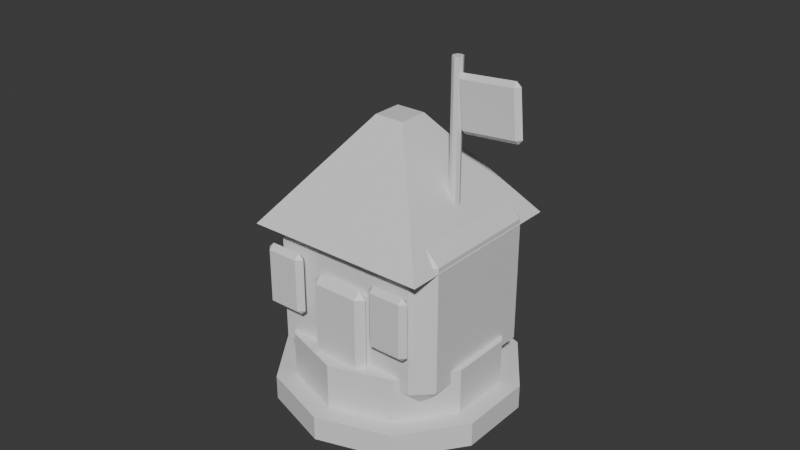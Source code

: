 # Source: Barracks_L1.blend  (saved by Blender 5.1.30; exported with 4.5.12 LTS)
import bpy
from mathutils import Matrix  # noqa: F401  (used for matrix-valued properties, if any)

bpy.ops.wm.read_factory_settings(use_empty=True)
scene = bpy.context.scene
scene.name = 'Scene'

# ---- collections
col_collection = bpy.data.collections.new('Collection'); scene.collection.children.link(col_collection)

# ---- materials (node trees are filled in below, after node groups)
mat_dc_stone = bpy.data.materials.new('DC_Stone')
mat_dc_stone.diffuse_color = (0.541, 0.588, 0.639, 1.0)
mat_dc_stone.roughness = 0.82
mat_dc_defender = bpy.data.materials.new('DC_Defender')
mat_dc_defender.diffuse_color = (0.114, 0.435, 0.82, 1.0)
mat_dc_defender.roughness = 0.82
mat_dc_dark = bpy.data.materials.new('DC_Dark')
mat_dc_dark.diffuse_color = (0.055, 0.066, 0.078, 1.0)
mat_dc_dark.roughness = 0.82

# ---- material node trees
mat_dc_stone.use_nodes = True; mat_dc_stone.node_tree.nodes.clear()
_N = mat_dc_stone.node_tree.nodes; _L = mat_dc_stone.node_tree.links
n0 = _N.new('ShaderNodeBsdfPrincipled'); n0.name = 'Principled BSDF'; n0.location = (-200, 100)
n1 = _N.new('ShaderNodeOutputMaterial'); n1.name = 'Material Output'; n1.location = (200, 100)
_L.new(n0.outputs[0], n1.inputs[0])
n1.is_active_output = True
mat_dc_defender.use_nodes = True; mat_dc_defender.node_tree.nodes.clear()
_N = mat_dc_defender.node_tree.nodes; _L = mat_dc_defender.node_tree.links
n0 = _N.new('ShaderNodeBsdfPrincipled'); n0.name = 'Principled BSDF'; n0.location = (-200, 100)
n1 = _N.new('ShaderNodeOutputMaterial'); n1.name = 'Material Output'; n1.location = (200, 100)
_L.new(n0.outputs[0], n1.inputs[0])
n1.is_active_output = True
mat_dc_dark.use_nodes = True; mat_dc_dark.node_tree.nodes.clear()
_N = mat_dc_dark.node_tree.nodes; _L = mat_dc_dark.node_tree.links
n0 = _N.new('ShaderNodeBsdfPrincipled'); n0.name = 'Principled BSDF'; n0.location = (-200, 100)
n1 = _N.new('ShaderNodeOutputMaterial'); n1.name = 'Material Output'; n1.location = (200, 100)
_L.new(n0.outputs[0], n1.inputs[0])
n1.is_active_output = True

# ---- world
world_world = bpy.data.worlds.new('World'); scene.world = world_world
world_world.use_nodes = True; world_world.node_tree.nodes.clear()
_N = world_world.node_tree.nodes; _L = world_world.node_tree.links
n0 = _N.new('ShaderNodeOutputWorld'); n0.name = 'World Output'; n0.location = (200, 100)
n1 = _N.new('ShaderNodeBackground'); n1.name = 'Background'; n1.location = (-200, 100)
n1.inputs[0].default_value = (0.05088, 0.05088, 0.05088, 1.0)
_L.new(n1.outputs[0], n0.inputs[0])
n0.is_active_output = True
world_world.color = (0.05088, 0.05088, 0.05088)
world_world.sun_shadow_jitter_overblur = 0.0

# ---- meshes
me_towerbase_mesh = bpy.data.meshes.new('TowerBase_Mesh')
me_towerbase_mesh.from_pydata([(0.0, 0.58, -0.21), (0.0, 0.58, 0.21), (0.3409, 0.4692, -0.21), (0.3409, 0.4692, 0.21), (0.5516, 0.1792, -0.21), (0.5516, 0.1792, 0.21), (0.5516, -0.1792, -0.21), (0.5516, -0.1792, 0.21), (0.3409, -0.4692, -0.21), (0.3409, -0.4692, 0.21), (0.0, -0.58, -0.21), (0.0, -0.58, 0.21), (-0.3409, -0.4692, -0.21), (-0.3409, -0.4692, 0.21), (-0.5516, -0.1792, -0.21), (-0.5516, -0.1792, 0.21), (-0.5516, 0.1792, -0.21), (-0.5516, 0.1792, 0.21), (-0.3409, 0.4692, -0.21), (-0.3409, 0.4692, 0.21)], [], [(0, 1, 3, 2), (2, 3, 5, 4), (4, 5, 7, 6), (6, 7, 9, 8), (8, 9, 11, 10), (10, 11, 13, 12), (12, 13, 15, 14), (14, 15, 17, 16), (3, 1, 19, 17, 15, 13, 11, 9, 7, 5), (16, 17, 19, 18), (18, 19, 1, 0), (0, 2, 4, 6, 8, 10, 12, 14, 16, 18)])
_uv = me_towerbase_mesh.uv_layers.new(name='UVMap')
_uv.uv.foreach_set('vector', [1.0, 0.5, 1.0, 1.0, 0.9, 1.0, 0.9, 0.5, 0.9, 0.5, 0.9, 1.0, 0.8, 1.0, 0.8, 0.5, 0.8, 0.5, 0.8, 1.0, 0.7, 1.0, 0.7, 0.5, 0.7, 0.5, 0.7, 1.0, 0.6, 1.0, 0.6, 0.5, 0.6, 0.5, 0.6, 1.0, 0.5, 1.0, 0.5, 0.5, 0.5, 0.5, 0.5, 1.0, 0.4, 1.0, 0.4, 0.5, 0.4, 0.5, 0.4, 1.0, 0.3, 1.0, 0.3, 0.5, 0.3, 0.5, 0.3, 1.0, 0.2, 1.0, 0.2, 0.5, 0.3911, 0.4442, 0.25, 0.49, 0.1089, 0.4442, 0.02175, 0.3242, 0.02175, 0.1758, 0.1089, 0.05584, 0.25, 0.01, 0.3911, 0.05584, 0.4783, 0.1758, 0.4783, 0.3242, 0.2, 0.5, 0.2, 1.0, 0.1, 1.0, 0.1, 0.5, 0.1, 0.5, 0.1, 1.0, -7.451e-08, 1.0, -7.451e-08, 0.5, 0.75, 0.49, 0.8911, 0.4442, 0.9783, 0.3242, 0.9783, 0.1758, 0.8911, 0.05584, 0.75, 0.01, 0.6089, 0.05584, 0.5217, 0.1758, 0.5217, 0.3242, 0.6089, 0.4442])
me_towerbase_mesh.materials.append(mat_dc_stone)
me_towerbase_mesh.update()
me_towerfoundation_mesh = bpy.data.meshes.new('TowerFoundation_Mesh')
me_towerfoundation_mesh.from_pydata([(0.0, 0.69, -0.07), (0.0, 0.69, 0.07), (0.4056, 0.5582, -0.07), (0.4056, 0.5582, 0.07), (0.6562, 0.2132, -0.07), (0.6562, 0.2132, 0.07), (0.6562, -0.2132, -0.07), (0.6562, -0.2132, 0.07), (0.4056, -0.5582, -0.07), (0.4056, -0.5582, 0.07), (0.0, -0.69, -0.07), (0.0, -0.69, 0.07), (-0.4056, -0.5582, -0.07), (-0.4056, -0.5582, 0.07), (-0.6562, -0.2132, -0.07), (-0.6562, -0.2132, 0.07), (-0.6562, 0.2132, -0.07), (-0.6562, 0.2132, 0.07), (-0.4056, 0.5582, -0.07), (-0.4056, 0.5582, 0.07)], [], [(0, 1, 3, 2), (2, 3, 5, 4), (4, 5, 7, 6), (6, 7, 9, 8), (8, 9, 11, 10), (10, 11, 13, 12), (12, 13, 15, 14), (14, 15, 17, 16), (3, 1, 19, 17, 15, 13, 11, 9, 7, 5), (16, 17, 19, 18), (18, 19, 1, 0), (0, 2, 4, 6, 8, 10, 12, 14, 16, 18)])
_uv = me_towerfoundation_mesh.uv_layers.new(name='UVMap')
_uv.uv.foreach_set('vector', [1.0, 0.5, 1.0, 1.0, 0.9, 1.0, 0.9, 0.5, 0.9, 0.5, 0.9, 1.0, 0.8, 1.0, 0.8, 0.5, 0.8, 0.5, 0.8, 1.0, 0.7, 1.0, 0.7, 0.5, 0.7, 0.5, 0.7, 1.0, 0.6, 1.0, 0.6, 0.5, 0.6, 0.5, 0.6, 1.0, 0.5, 1.0, 0.5, 0.5, 0.5, 0.5, 0.5, 1.0, 0.4, 1.0, 0.4, 0.5, 0.4, 0.5, 0.4, 1.0, 0.3, 1.0, 0.3, 0.5, 0.3, 0.5, 0.3, 1.0, 0.2, 1.0, 0.2, 0.5, 0.3911, 0.4442, 0.25, 0.49, 0.1089, 0.4442, 0.02175, 0.3242, 0.02175, 0.1758, 0.1089, 0.05584, 0.25, 0.01, 0.3911, 0.05584, 0.4783, 0.1758, 0.4783, 0.3242, 0.2, 0.5, 0.2, 1.0, 0.1, 1.0, 0.1, 0.5, 0.1, 0.5, 0.1, 1.0, -7.451e-08, 1.0, -7.451e-08, 0.5, 0.75, 0.49, 0.8911, 0.4442, 0.9783, 0.3242, 0.9783, 0.1758, 0.8911, 0.05584, 0.75, 0.01, 0.6089, 0.05584, 0.5217, 0.1758, 0.5217, 0.3242, 0.6089, 0.4442])
me_towerfoundation_mesh.materials.append(mat_dc_stone)
me_towerfoundation_mesh.update()
me_barrackshall_mesh = bpy.data.meshes.new('BarracksHall_Mesh')
me_barrackshall_mesh.from_pydata([(-0.42, -0.34, -0.46), (-0.42, -0.44, -0.36), (-0.52, -0.34, -0.36), (-0.42, -0.44, 0.36), (-0.42, -0.34, 0.46), (-0.52, -0.34, 0.36), (-0.42, 0.34, -0.46), (-0.52, 0.34, -0.36), (-0.42, 0.44, -0.36), (-0.42, 0.34, 0.46), (-0.42, 0.44, 0.36), (-0.52, 0.34, 0.36), (0.42, -0.34, -0.46), (0.52, -0.34, -0.36), (0.42, -0.44, -0.36), (0.42, -0.34, 0.46), (0.42, -0.44, 0.36), (0.52, -0.34, 0.36), (0.42, 0.34, -0.46), (0.42, 0.44, -0.36), (0.52, 0.34, -0.36), (0.42, 0.34, 0.46), (0.52, 0.34, 0.36), (0.42, 0.44, 0.36)], [], [(0, 1, 2), (3, 4, 5), (6, 7, 8), (9, 10, 11), (12, 13, 14), (15, 16, 17), (18, 19, 20), (21, 22, 23), (6, 0, 2, 7), (1, 3, 5, 2), (4, 9, 11, 5), (10, 8, 7, 11), (18, 6, 8, 19), (9, 21, 23, 10), (22, 20, 19, 23), (12, 18, 20, 13), (21, 15, 17, 22), (16, 14, 13, 17), (0, 12, 14, 1), (15, 4, 3, 16), (6, 18, 12, 0), (2, 5, 11, 7), (14, 16, 3, 1), (21, 9, 4, 15), (8, 10, 23, 19), (20, 22, 17, 13)])
_uv = me_barrackshall_mesh.uv_layers.new(name='UVMap')
_uv.uv.foreach_set('vector', [0.149, 0.7216, 0.149, 0.75, 0.125, 0.7216, 0.5978, 0.0, 0.625, 0.02841, 0.5978, 0.02841, 0.149, 0.5284, 0.125, 0.5284, 0.149, 0.5, 0.625, 0.2391, 0.5978, 0.268, 0.5978, 0.2216, 0.351, 0.7216, 0.3954, 0.7216, 0.3766, 0.762, 0.637, 0.7478, 0.5978, 0.774, 0.5978, 0.7287, 0.351, 0.5284, 0.3766, 0.488, 0.3954, 0.5284, 0.637, 0.5022, 0.5978, 0.5213, 0.5978, 0.476, 0.149, 0.5284, 0.149, 0.7216, 0.125, 0.7216, 0.125, 0.5284, 0.4022, 0.0, 0.5978, 0.0, 0.5978, 0.02841, 0.4022, 0.02841, 0.625, 0.02841, 0.625, 0.2391, 0.5978, 0.2216, 0.5978, 0.02841, 0.5978, 0.268, 0.4022, 0.274, 0.4022, 0.2216, 0.5978, 0.2216, 0.351, 0.5284, 0.149, 0.5284, 0.149, 0.5, 0.3766, 0.488, 0.625, 0.2391, 0.637, 0.5022, 0.5978, 0.476, 0.5978, 0.268, 0.5978, 0.5213, 0.3954, 0.5284, 0.3766, 0.488, 0.5978, 0.476, 0.351, 0.7216, 0.351, 0.5284, 0.3954, 0.5284, 0.3954, 0.7216, 0.637, 0.5022, 0.637, 0.7478, 0.5978, 0.7287, 0.5978, 0.5213, 0.5978, 0.774, 0.3766, 0.762, 0.3954, 0.7216, 0.5978, 0.7287, 0.149, 0.7216, 0.351, 0.7216, 0.3766, 0.762, 0.149, 0.75, 0.637, 0.7478, 0.625, 0.976, 0.5978, 0.976, 0.5978, 0.774, 0.149, 0.5284, 0.351, 0.5284, 0.351, 0.7216, 0.149, 0.7216, 0.4022, 0.02841, 0.5978, 0.02841, 0.5978, 0.2216, 0.4022, 0.2216, 0.3766, 0.762, 0.5978, 0.774, 0.5978, 0.976, 0.4022, 0.976, 0.637, 0.5022, 0.851, 0.5284, 0.851, 0.7216, 0.637, 0.7478, 0.4022, 0.274, 0.5978, 0.268, 0.5978, 0.476, 0.3766, 0.488, 0.3954, 0.5284, 0.5978, 0.5213, 0.5978, 0.7287, 0.3954, 0.7216])
me_barrackshall_mesh.materials.append(mat_dc_stone)
me_barrackshall_mesh.update()
me_barracksroof_mesh = bpy.data.meshes.new('BarracksRoof_Mesh')
me_barracksroof_mesh.from_pydata([(0.0, 0.74, -0.29), (0.0, 0.12, 0.29), (0.74, 0.0, -0.29), (0.12, 0.0, 0.29), (0.0, -0.74, -0.29), (0.0, -0.12, 0.29), (-0.74, 0.0, -0.29), (-0.12, 0.0, 0.29)], [], [(0, 1, 3, 2), (2, 3, 5, 4), (3, 1, 7, 5), (4, 5, 7, 6), (6, 7, 1, 0), (0, 2, 4, 6)])
_uv = me_barracksroof_mesh.uv_layers.new(name='UVMap')
_uv.uv.foreach_set('vector', [1.0, 0.5, 1.0, 1.0, 0.75, 1.0, 0.75, 0.5, 0.75, 0.5, 0.75, 1.0, 0.5, 1.0, 0.5, 0.5, 0.49, 0.25, 0.25, 0.49, 0.01, 0.25, 0.25, 0.01, 0.5, 0.5, 0.5, 1.0, 0.25, 1.0, 0.25, 0.5, 0.25, 0.5, 0.25, 1.0, 0.0, 1.0, 0.0, 0.5, 0.75, 0.49, 0.99, 0.25, 0.75, 0.01, 0.51, 0.25])
me_barracksroof_mesh.materials.append(mat_dc_defender)
me_barracksroof_mesh.update()
me_barracksdoor_mesh = bpy.data.meshes.new('BarracksDoor_Mesh')
me_barracksdoor_mesh.from_pydata([(-0.13, -7.451e-09, -0.29), (-0.13, -0.04, -0.25), (-0.17, -3.725e-09, -0.25), (-0.13, -0.04, 0.25), (-0.13, -3.725e-09, 0.29), (-0.17, -1.118e-08, 0.25), (-0.13, 3.725e-09, -0.29), (-0.17, 1.118e-08, -0.25), (-0.13, 0.04, -0.25), (-0.13, 7.451e-09, 0.29), (-0.13, 0.04, 0.25), (-0.17, 3.725e-09, 0.25), (0.13, -3.725e-09, -0.29), (0.17, -1.118e-08, -0.25), (0.13, -0.04, -0.25), (0.13, -7.451e-09, 0.29), (0.13, -0.04, 0.25), (0.17, -3.725e-09, 0.25), (0.13, 7.451e-09, -0.29), (0.13, 0.04, -0.25), (0.17, 3.725e-09, -0.25), (0.13, 3.725e-09, 0.29), (0.17, 1.118e-08, 0.25), (0.13, 0.04, 0.25)], [], [(0, 1, 2), (3, 4, 5), (6, 7, 8), (9, 10, 11), (12, 13, 14), (15, 16, 17), (18, 19, 20), (21, 22, 23), (6, 0, 2, 7), (1, 3, 5, 2), (4, 9, 11, 5), (10, 8, 7, 11), (18, 6, 8, 19), (9, 21, 23, 10), (22, 20, 19, 23), (12, 18, 20, 13), (21, 15, 17, 22), (16, 14, 13, 17), (0, 12, 14, 1), (15, 4, 3, 16), (6, 18, 12, 0), (2, 5, 11, 7), (14, 16, 3, 1), (21, 9, 4, 15), (8, 10, 23, 19), (20, 22, 17, 13)])
_uv = me_barracksdoor_mesh.uv_layers.new(name='UVMap')
_uv.uv.foreach_set('vector', [0.1544, 0.625, 0.1544, 0.75, 0.125, 0.625, 0.6078, 0.0, 0.625, 0.125, 0.6078, 0.125, 0.1544, 0.625, 0.125, 0.625, 0.1544, 0.5, 0.625, 0.1765, 0.6078, 0.2721, 0.6078, 0.125, 0.3456, 0.625, 0.3879, 0.625, 0.3689, 0.7647, 0.6397, 0.7022, 0.6078, 0.7794, 0.6078, 0.6562, 0.3456, 0.625, 0.3689, 0.4853, 0.3879, 0.625, 0.6397, 0.5478, 0.6078, 0.5938, 0.6078, 0.4706, 0.1544, 0.625, 0.1544, 0.625, 0.125, 0.625, 0.125, 0.625, 0.3922, 0.0, 0.6078, 0.0, 0.6078, 0.125, 0.3922, 0.125, 0.625, 0.125, 0.625, 0.1765, 0.6078, 0.125, 0.6078, 0.125, 0.6078, 0.2721, 0.3922, 0.2794, 0.3922, 0.125, 0.6078, 0.125, 0.3456, 0.625, 0.1544, 0.625, 0.1544, 0.5, 0.3689, 0.4853, 0.625, 0.1765, 0.6397, 0.5478, 0.6078, 0.4706, 0.6078, 0.2721, 0.6078, 0.5938, 0.3879, 0.625, 0.3689, 0.4853, 0.6078, 0.4706, 0.3456, 0.625, 0.3456, 0.625, 0.3879, 0.625, 0.3879, 0.625, 0.6397, 0.5478, 0.6397, 0.7022, 0.6078, 0.6562, 0.6078, 0.5938, 0.6078, 0.7794, 0.3689, 0.7647, 0.3879, 0.625, 0.6078, 0.6562, 0.1544, 0.625, 0.3456, 0.625, 0.3689, 0.7647, 0.1544, 0.75, 0.6397, 0.7022, 0.625, 0.9706, 0.6078, 0.9706, 0.6078, 0.7794, 0.1544, 0.625, 0.3456, 0.625, 0.3456, 0.625, 0.1544, 0.625, 0.3922, 0.125, 0.6078, 0.125, 0.6078, 0.125, 0.3922, 0.125, 0.3689, 0.7647, 0.6078, 0.7794, 0.6078, 0.9706, 0.3922, 0.9706, 0.6397, 0.5478, 0.8456, 0.625, 0.8456, 0.625, 0.6397, 0.7022, 0.3922, 0.2794, 0.6078, 0.2721, 0.6078, 0.4706, 0.3689, 0.4853, 0.3879, 0.625, 0.6078, 0.5938, 0.6078, 0.6562, 0.3879, 0.625])
me_barracksdoor_mesh.materials.append(mat_dc_dark)
me_barracksdoor_mesh.update()
me_barracksshield_mesh = bpy.data.meshes.new('BarracksShield_Mesh')
me_barracksshield_mesh.from_pydata([(-0.09, -3.725e-09, -0.18), (-0.09, -0.03, -0.15), (-0.12, -3.725e-09, -0.15), (-0.09, -0.03, 0.15), (-0.09, -3.725e-09, 0.18), (-0.12, -5.588e-09, 0.15), (-0.09, 3.725e-09, -0.18), (-0.12, 5.588e-09, -0.15), (-0.09, 0.03, -0.15), (-0.09, 3.725e-09, 0.18), (-0.09, 0.03, 0.15), (-0.12, 3.725e-09, 0.15), (0.09, -3.725e-09, -0.18), (0.12, -5.588e-09, -0.15), (0.09, -0.03, -0.15), (0.09, -3.725e-09, 0.18), (0.09, -0.03, 0.15), (0.12, -3.725e-09, 0.15), (0.09, 3.725e-09, -0.18), (0.09, 0.03, -0.15), (0.12, 3.725e-09, -0.15), (0.09, 3.725e-09, 0.18), (0.12, 5.588e-09, 0.15), (0.09, 0.03, 0.15)], [], [(0, 1, 2), (3, 4, 5), (6, 7, 8), (9, 10, 11), (12, 13, 14), (15, 16, 17), (18, 19, 20), (21, 22, 23), (6, 0, 2, 7), (1, 3, 5, 2), (4, 9, 11, 5), (10, 8, 7, 11), (18, 6, 8, 19), (9, 21, 23, 10), (22, 20, 19, 23), (12, 18, 20, 13), (21, 15, 17, 22), (16, 14, 13, 17), (0, 12, 14, 1), (15, 4, 3, 16), (6, 18, 12, 0), (2, 5, 11, 7), (14, 16, 3, 1), (21, 9, 4, 15), (8, 10, 23, 19), (20, 22, 17, 13)])
_uv = me_barracksshield_mesh.uv_layers.new(name='UVMap')
_uv.uv.foreach_set('vector', [0.1562, 0.625, 0.1562, 0.75, 0.125, 0.625, 0.6042, 0.0, 0.625, 0.125, 0.6042, 0.125, 0.1562, 0.625, 0.125, 0.625, 0.1562, 0.5, 0.625, 0.1771, 0.6042, 0.2734, 0.6042, 0.125, 0.3438, 0.625, 0.3906, 0.625, 0.3698, 0.7656, 0.6406, 0.7031, 0.6042, 0.7812, 0.6042, 0.6562, 0.3438, 0.625, 0.3698, 0.4844, 0.3906, 0.625, 0.6406, 0.5469, 0.6042, 0.5938, 0.6042, 0.4688, 0.1562, 0.625, 0.1562, 0.625, 0.125, 0.625, 0.125, 0.625, 0.3958, 0.0, 0.6042, 0.0, 0.6042, 0.125, 0.3958, 0.125, 0.625, 0.125, 0.625, 0.1771, 0.6042, 0.125, 0.6042, 0.125, 0.6042, 0.2734, 0.3958, 0.2812, 0.3958, 0.125, 0.6042, 0.125, 0.3438, 0.625, 0.1562, 0.625, 0.1562, 0.5, 0.3698, 0.4844, 0.625, 0.1771, 0.6406, 0.5469, 0.6042, 0.4688, 0.6042, 0.2734, 0.6042, 0.5938, 0.3906, 0.625, 0.3698, 0.4844, 0.6042, 0.4688, 0.3438, 0.625, 0.3438, 0.625, 0.3906, 0.625, 0.3906, 0.625, 0.6406, 0.5469, 0.6406, 0.7031, 0.6042, 0.6562, 0.6042, 0.5938, 0.6042, 0.7812, 0.3698, 0.7656, 0.3906, 0.625, 0.6042, 0.6562, 0.1562, 0.625, 0.3438, 0.625, 0.3698, 0.7656, 0.1562, 0.75, 0.6406, 0.7031, 0.625, 0.9688, 0.6042, 0.9688, 0.6042, 0.7812, 0.1562, 0.625, 0.3438, 0.625, 0.3438, 0.625, 0.1562, 0.625, 0.3958, 0.125, 0.6042, 0.125, 0.6042, 0.125, 0.3958, 0.125, 0.3698, 0.7656, 0.6042, 0.7812, 0.6042, 0.9688, 0.3958, 0.9688, 0.6406, 0.5469, 0.8438, 0.625, 0.8438, 0.625, 0.6406, 0.7031, 0.3958, 0.2812, 0.6042, 0.2734, 0.6042, 0.4688, 0.3698, 0.4844, 0.3906, 0.625, 0.6042, 0.5938, 0.6042, 0.6562, 0.3906, 0.625])
me_barracksshield_mesh.materials.append(mat_dc_defender)
me_barracksshield_mesh.update()
me_barracksshield_mesh_001 = bpy.data.meshes.new('BarracksShield_Mesh.001')
me_barracksshield_mesh_001.from_pydata([(-0.09, -3.725e-09, -0.18), (-0.09, -0.03, -0.15), (-0.12, -3.725e-09, -0.15), (-0.09, -0.03, 0.15), (-0.09, -3.725e-09, 0.18), (-0.12, -5.588e-09, 0.15), (-0.09, 3.725e-09, -0.18), (-0.12, 5.588e-09, -0.15), (-0.09, 0.03, -0.15), (-0.09, 3.725e-09, 0.18), (-0.09, 0.03, 0.15), (-0.12, 3.725e-09, 0.15), (0.09, -3.725e-09, -0.18), (0.12, -5.588e-09, -0.15), (0.09, -0.03, -0.15), (0.09, -3.725e-09, 0.18), (0.09, -0.03, 0.15), (0.12, -3.725e-09, 0.15), (0.09, 3.725e-09, -0.18), (0.09, 0.03, -0.15), (0.12, 3.725e-09, -0.15), (0.09, 3.725e-09, 0.18), (0.12, 5.588e-09, 0.15), (0.09, 0.03, 0.15)], [], [(0, 1, 2), (3, 4, 5), (6, 7, 8), (9, 10, 11), (12, 13, 14), (15, 16, 17), (18, 19, 20), (21, 22, 23), (6, 0, 2, 7), (1, 3, 5, 2), (4, 9, 11, 5), (10, 8, 7, 11), (18, 6, 8, 19), (9, 21, 23, 10), (22, 20, 19, 23), (12, 18, 20, 13), (21, 15, 17, 22), (16, 14, 13, 17), (0, 12, 14, 1), (15, 4, 3, 16), (6, 18, 12, 0), (2, 5, 11, 7), (14, 16, 3, 1), (21, 9, 4, 15), (8, 10, 23, 19), (20, 22, 17, 13)])
_uv = me_barracksshield_mesh_001.uv_layers.new(name='UVMap')
_uv.uv.foreach_set('vector', [0.1562, 0.625, 0.1562, 0.75, 0.125, 0.625, 0.6042, 0.0, 0.625, 0.125, 0.6042, 0.125, 0.1562, 0.625, 0.125, 0.625, 0.1562, 0.5, 0.625, 0.1771, 0.6042, 0.2734, 0.6042, 0.125, 0.3438, 0.625, 0.3906, 0.625, 0.3698, 0.7656, 0.6406, 0.7031, 0.6042, 0.7812, 0.6042, 0.6562, 0.3438, 0.625, 0.3698, 0.4844, 0.3906, 0.625, 0.6406, 0.5469, 0.6042, 0.5938, 0.6042, 0.4688, 0.1562, 0.625, 0.1562, 0.625, 0.125, 0.625, 0.125, 0.625, 0.3958, 0.0, 0.6042, 0.0, 0.6042, 0.125, 0.3958, 0.125, 0.625, 0.125, 0.625, 0.1771, 0.6042, 0.125, 0.6042, 0.125, 0.6042, 0.2734, 0.3958, 0.2812, 0.3958, 0.125, 0.6042, 0.125, 0.3438, 0.625, 0.1562, 0.625, 0.1562, 0.5, 0.3698, 0.4844, 0.625, 0.1771, 0.6406, 0.5469, 0.6042, 0.4688, 0.6042, 0.2734, 0.6042, 0.5938, 0.3906, 0.625, 0.3698, 0.4844, 0.6042, 0.4688, 0.3438, 0.625, 0.3438, 0.625, 0.3906, 0.625, 0.3906, 0.625, 0.6406, 0.5469, 0.6406, 0.7031, 0.6042, 0.6562, 0.6042, 0.5938, 0.6042, 0.7812, 0.3698, 0.7656, 0.3906, 0.625, 0.6042, 0.6562, 0.1562, 0.625, 0.3438, 0.625, 0.3698, 0.7656, 0.1562, 0.75, 0.6406, 0.7031, 0.625, 0.9688, 0.6042, 0.9688, 0.6042, 0.7812, 0.1562, 0.625, 0.3438, 0.625, 0.3438, 0.625, 0.1562, 0.625, 0.3958, 0.125, 0.6042, 0.125, 0.6042, 0.125, 0.3958, 0.125, 0.3698, 0.7656, 0.6042, 0.7812, 0.6042, 0.9688, 0.3958, 0.9688, 0.6406, 0.5469, 0.8438, 0.625, 0.8438, 0.625, 0.6406, 0.7031, 0.3958, 0.2812, 0.6042, 0.2734, 0.6042, 0.4688, 0.3698, 0.4844, 0.3906, 0.625, 0.6042, 0.5938, 0.6042, 0.6562, 0.3906, 0.625])
me_barracksshield_mesh_001.materials.append(mat_dc_defender)
me_barracksshield_mesh_001.update()
me_barracksbanner_pole_mesh = bpy.data.meshes.new('BarracksBanner_Pole_Mesh')
me_barracksbanner_pole_mesh.from_pydata([(0.0, 0.0294, -0.483), (0.0, 0.0294, 0.483), (0.02079, 0.02079, -0.483), (0.02079, 0.02079, 0.483), (0.0294, 0.0, -0.483), (0.0294, 0.0, 0.483), (0.02079, -0.02079, -0.483), (0.02079, -0.02079, 0.483), (0.0, -0.0294, -0.483), (0.0, -0.0294, 0.483), (-0.02079, -0.02079, -0.483), (-0.02079, -0.02079, 0.483), (-0.0294, 0.0, -0.483), (-0.0294, 0.0, 0.483), (-0.02079, 0.02079, -0.483), (-0.02079, 0.02079, 0.483)], [], [(0, 1, 3, 2), (2, 3, 5, 4), (4, 5, 7, 6), (6, 7, 9, 8), (8, 9, 11, 10), (10, 11, 13, 12), (3, 1, 15, 13, 11, 9, 7, 5), (12, 13, 15, 14), (14, 15, 1, 0), (0, 2, 4, 6, 8, 10, 12, 14)])
_uv = me_barracksbanner_pole_mesh.uv_layers.new(name='UVMap')
_uv.uv.foreach_set('vector', [1.0, 0.5, 1.0, 1.0, 0.875, 1.0, 0.875, 0.5, 0.875, 0.5, 0.875, 1.0, 0.75, 1.0, 0.75, 0.5, 0.75, 0.5, 0.75, 1.0, 0.625, 1.0, 0.625, 0.5, 0.625, 0.5, 0.625, 1.0, 0.5, 1.0, 0.5, 0.5, 0.5, 0.5, 0.5, 1.0, 0.375, 1.0, 0.375, 0.5, 0.375, 0.5, 0.375, 1.0, 0.25, 1.0, 0.25, 0.5, 0.4197, 0.4197, 0.25, 0.49, 0.08029, 0.4197, 0.01, 0.25, 0.08029, 0.08029, 0.25, 0.01, 0.4197, 0.08029, 0.49, 0.25, 0.25, 0.5, 0.25, 1.0, 0.125, 1.0, 0.125, 0.5, 0.125, 0.5, 0.125, 1.0, 0.0, 1.0, 0.0, 0.5, 0.75, 0.49, 0.9197, 0.4197, 0.99, 0.25, 0.9197, 0.08029, 0.75, 0.01, 0.5803, 0.08029, 0.51, 0.25, 0.5803, 0.4197])
me_barracksbanner_pole_mesh.materials.append(mat_dc_stone)
me_barracksbanner_pole_mesh.update()
me_barracksbanner_cloth_mesh = bpy.data.meshes.new('BarracksBanner_Cloth_Mesh')
me_barracksbanner_cloth_mesh.from_pydata([(-0.1514, -0.0002, -0.1512), (-0.1514, -0.0252, -0.1262), (-0.1764, -0.0002, -0.1262), (-0.1514, -0.0252, 0.1262), (-0.1514, -0.0002, 0.1512), (-0.1764, -0.0002, 0.1262), (-0.1514, 0.0002, -0.1512), (-0.1764, 0.0002, -0.1262), (-0.1514, 0.0252, -0.1262), (-0.1514, 0.0002, 0.1512), (-0.1514, 0.0252, 0.1262), (-0.1764, 0.0002, 0.1262), (0.1514, -0.0002, -0.1512), (0.1764, -0.0002, -0.1262), (0.1514, -0.0252, -0.1262), (0.1514, -0.0002, 0.1512), (0.1514, -0.0252, 0.1262), (0.1764, -0.0002, 0.1262), (0.1514, 0.0002, -0.1512), (0.1514, 0.0252, -0.1262), (0.1764, 0.0002, -0.1262), (0.1514, 0.0002, 0.1512), (0.1764, 0.0002, 0.1262), (0.1514, 0.0252, 0.1262)], [], [(0, 1, 2), (3, 4, 5), (6, 7, 8), (9, 10, 11), (12, 13, 14), (15, 16, 17), (18, 19, 20), (21, 22, 23), (6, 0, 2, 7), (1, 3, 5, 2), (4, 9, 11, 5), (10, 8, 7, 11), (18, 6, 8, 19), (9, 21, 23, 10), (22, 20, 19, 23), (12, 18, 20, 13), (21, 15, 17, 22), (16, 14, 13, 17), (0, 12, 14, 1), (15, 4, 3, 16), (6, 18, 12, 0), (2, 5, 11, 7), (14, 16, 3, 1), (21, 9, 4, 15), (8, 10, 23, 19), (20, 22, 17, 13)])
_uv = me_barracksbanner_cloth_mesh.uv_layers.new(name='UVMap')
_uv.uv.foreach_set('vector', [0.1427, 0.626, 0.1427, 0.75, 0.125, 0.626, 0.6043, 0.0, 0.625, 0.124, 0.6043, 0.124, 0.1427, 0.624, 0.125, 0.624, 0.1427, 0.5, 0.625, 0.1732, 0.6043, 0.2633, 0.6043, 0.126, 0.3573, 0.626, 0.3905, 0.626, 0.3765, 0.7589, 0.6339, 0.6969, 0.6043, 0.7677, 0.6043, 0.657, 0.3573, 0.624, 0.3765, 0.4911, 0.3905, 0.624, 0.6339, 0.5531, 0.6043, 0.593, 0.6043, 0.4823, 0.1427, 0.624, 0.1427, 0.626, 0.125, 0.626, 0.125, 0.624, 0.3957, 0.0, 0.6043, 0.0, 0.6043, 0.124, 0.3957, 0.124, 0.625, 0.124, 0.625, 0.1732, 0.6043, 0.126, 0.6043, 0.124, 0.6043, 0.2633, 0.3957, 0.2677, 0.3957, 0.126, 0.6043, 0.126, 0.3573, 0.624, 0.1427, 0.624, 0.1427, 0.5, 0.3765, 0.4911, 0.625, 0.1732, 0.6339, 0.5531, 0.6043, 0.4823, 0.6043, 0.2633, 0.6043, 0.593, 0.3905, 0.624, 0.3765, 0.4911, 0.6043, 0.4823, 0.3573, 0.626, 0.3573, 0.624, 0.3905, 0.624, 0.3905, 0.626, 0.6339, 0.5531, 0.6339, 0.6969, 0.6043, 0.657, 0.6043, 0.593, 0.6043, 0.7677, 0.3765, 0.7589, 0.3905, 0.626, 0.6043, 0.657, 0.1427, 0.626, 0.3573, 0.626, 0.3765, 0.7589, 0.1427, 0.75, 0.6339, 0.6969, 0.625, 0.9823, 0.6043, 0.9823, 0.6043, 0.7677, 0.1427, 0.624, 0.3573, 0.624, 0.3573, 0.626, 0.1427, 0.626, 0.3957, 0.124, 0.6043, 0.124, 0.6043, 0.126, 0.3957, 0.126, 0.3765, 0.7589, 0.6043, 0.7677, 0.6043, 0.9823, 0.3957, 0.9823, 0.6339, 0.5531, 0.8573, 0.624, 0.8573, 0.626, 0.6339, 0.6969, 0.3957, 0.2677, 0.6043, 0.2633, 0.6043, 0.4823, 0.3765, 0.4911, 0.3905, 0.624, 0.6043, 0.593, 0.6043, 0.657, 0.3905, 0.626])
me_barracksbanner_cloth_mesh.materials.append(mat_dc_defender)
me_barracksbanner_cloth_mesh.update()

# ---- objects
ob_towerbase = bpy.data.objects.new('TowerBase', me_towerbase_mesh)
ob_towerfoundation = bpy.data.objects.new('TowerFoundation', me_towerfoundation_mesh)
ob_socket_root = bpy.data.objects.new('Socket_Root', None)
ob_socket_ground = bpy.data.objects.new('Socket_Ground', None)
ob_socket_target = bpy.data.objects.new('Socket_Target', None)
ob_socket_vfx = bpy.data.objects.new('Socket_VFX', None)
ob_socket_banner = bpy.data.objects.new('Socket_Banner', None)
ob_socket_upgrade = bpy.data.objects.new('Socket_Upgrade', None)
ob_barrackshall = bpy.data.objects.new('BarracksHall', me_barrackshall_mesh)
ob_barracksroof = bpy.data.objects.new('BarracksRoof', me_barracksroof_mesh)
ob_barracksdoor = bpy.data.objects.new('BarracksDoor', me_barracksdoor_mesh)
ob_barracksshield = bpy.data.objects.new('BarracksShield', me_barracksshield_mesh)
ob_barracksshield_001 = bpy.data.objects.new('BarracksShield.001', me_barracksshield_mesh_001)
ob_barracksbanner_pole = bpy.data.objects.new('BarracksBanner_Pole', me_barracksbanner_pole_mesh)
ob_barracksbanner_cloth = bpy.data.objects.new('BarracksBanner_Cloth', me_barracksbanner_cloth_mesh)
ob_socket_projectile = bpy.data.objects.new('Socket_Projectile', None)
ob_socket_spawn = bpy.data.objects.new('Socket_Spawn', None)

# ---- transforms, parenting, visibility, modifiers, constraints
ob_towerbase.location = (0.0, 0.0, 0.22)
ob_towerfoundation.location = (0.0, 0.0, 0.1)
ob_socket_root.location = (0.0, 0.0, 0.0)
ob_socket_root.empty_display_type = 'SPHERE'
ob_socket_root.empty_display_size = 0.16
ob_socket_ground.location = (0.0, 0.0, 0.04)
ob_socket_ground.empty_display_type = 'SPHERE'
ob_socket_ground.empty_display_size = 0.13
ob_socket_target.location = (0.0, 0.0, 1.13)
ob_socket_target.empty_display_type = 'SPHERE'
ob_socket_target.empty_display_size = 0.13
ob_socket_vfx.location = (0.0, 0.0, 0.7)
ob_socket_vfx.empty_display_type = 'SPHERE'
ob_socket_vfx.empty_display_size = 0.13
ob_socket_banner.location = (0.42, 0.0, 1.63)
ob_socket_banner.empty_display_type = 'SPHERE'
ob_socket_banner.empty_display_size = 0.13
ob_socket_upgrade.location = (0.0, 0.0, 1.83)
ob_socket_upgrade.empty_display_type = 'SPHERE'
ob_socket_upgrade.empty_display_size = 0.13
ob_barrackshall.location = (0.0, 0.0, 0.72)
ob_barracksroof.location = (0.0, 0.0, 1.34)
ob_barracksroof.rotation_euler = (0.0, 0.0, 0.7854)
ob_barracksdoor.location = (0.0, -0.47, 0.58)
ob_barracksshield.location = (-0.34, -0.5, 0.78)
ob_barracksshield_001.location = (0.34, -0.5, 0.78)
ob_barracksbanner_pole.location = (0.35, 0.0, 1.52)
ob_barracksbanner_cloth.location = (0.5432, 0.0, 1.789)
ob_barracksbanner_cloth.rotation_euler = (0.0, -0.08727, 0.0)
ob_socket_projectile.location = (0.0, -0.54, 1.05)
ob_socket_projectile.empty_display_type = 'SPHERE'
ob_socket_projectile.empty_display_size = 0.13
ob_socket_spawn.location = (0.0, -0.72, 0.18)
ob_socket_spawn.empty_display_type = 'SPHERE'
ob_socket_spawn.empty_display_size = 0.13

# ---- collection membership
col_collection.objects.link(ob_towerbase)
col_collection.objects.link(ob_towerfoundation)
col_collection.objects.link(ob_socket_root)
col_collection.objects.link(ob_socket_ground)
col_collection.objects.link(ob_socket_target)
col_collection.objects.link(ob_socket_vfx)
col_collection.objects.link(ob_socket_banner)
col_collection.objects.link(ob_socket_upgrade)
col_collection.objects.link(ob_barrackshall)
col_collection.objects.link(ob_barracksroof)
col_collection.objects.link(ob_barracksdoor)
col_collection.objects.link(ob_barracksshield)
col_collection.objects.link(ob_barracksshield_001)
col_collection.objects.link(ob_barracksbanner_pole)
col_collection.objects.link(ob_barracksbanner_cloth)
col_collection.objects.link(ob_socket_projectile)
col_collection.objects.link(ob_socket_spawn)

# ---- scene / render settings (as saved in the file)
scene.frame_start = 1; scene.frame_end = 250; scene.frame_set(1)
scene.render.engine = 'BLENDER_EEVEE_NEXT'
scene.render.bake_bias = 0.0
scene.render.bake_samples = 0
scene.cycles.sampling_pattern = 'TABULATED_SOBOL'
scene.eevee.use_volume_custom_range = False
bpy.context.view_layer.update()

# ---- added for rendering (the .blend has no active camera and no usable light): camera, sun
cam_auto = bpy.data.cameras.new('AutoCamera')
cam_auto.lens = 50.0
cam_auto.sensor_width = 36.0
cam_auto.clip_end = 1000.0
ob_auto_camera = bpy.data.objects.new('AutoCamera', cam_auto)
scene.collection.objects.link(ob_auto_camera)
ob_auto_camera.location = (3.30159, -3.96191, 3.64777)
ob_auto_camera.rotation_euler = (1.09748, -7.21219e-08, 0.694738)
scene.camera = ob_auto_camera
light_auto_sun = bpy.data.lights.new('AutoSun', 'SUN')
light_auto_sun.energy = 3.0
light_auto_sun.angle = 0.0523599
ob_auto_sun = bpy.data.objects.new('AutoSun', light_auto_sun)
scene.collection.objects.link(ob_auto_sun)
ob_auto_sun.rotation_euler = (0.872665, 0.174533, 0.523599)
bpy.context.view_layer.update()
